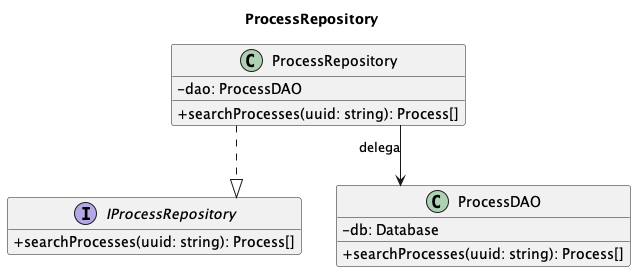

The diagram above was rendered by PlantUML. Its source (embedded in the PNG):
@startuml
title ProcessRepository

skinparam classAttributeIconSize 0
skinparam linetype ortho
hide empty members

interface IProcessRepository {
    + searchProcesses(uuid: string): Process[]
}
class ProcessRepository {
    - dao: ProcessDAO
    + searchProcesses(uuid: string): Process[]
}
class ProcessDAO {
    - db: Database
    + searchProcesses(uuid: string): Process[]
}

ProcessRepository ..|> IProcessRepository
ProcessRepository --> ProcessDAO : delega

@enduml